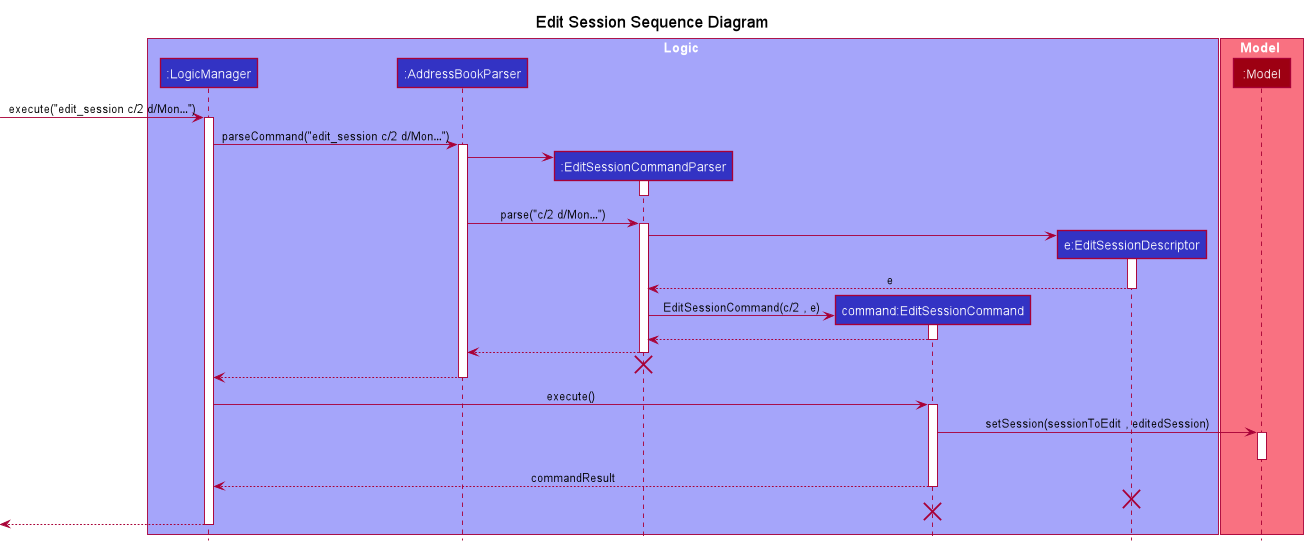

The diagram above was rendered by PlantUML. Its source (embedded in the PNG):
@startuml
!include Style.puml
hide footbox
title Edit Session Sequence Diagram
skinparam sequenceMessageAlign center

box Logic LOGIC_COLOR_T1
participant ":LogicManager" as LogicManager LOGIC_COLOR
participant ":AddressBookParser" as AddressBookParser LOGIC_COLOR
participant ":EditSessionCommandParser" as EditSessionCommandParser LOGIC_COLOR
participant "command:EditSessionCommand" as command LOGIC_COLOR
participant "e:EditSessionDescriptor" as EditSessionDescriptor LOGIC_COLOR
end box

box Model MODEL_COLOR_T1
participant ":Model" as Model MODEL_COLOR
end box

-> LogicManager : execute("edit_session c/2 d/Mon…")
activate LogicManager

LogicManager -> AddressBookParser : parseCommand("edit_session c/2 d/Mon…")
activate AddressBookParser

create EditSessionCommandParser
AddressBookParser -> EditSessionCommandParser
activate EditSessionCommandParser

EditSessionCommandParser -[hidden]-> AddressBookParser
deactivate EditSessionCommandParser

AddressBookParser -> EditSessionCommandParser : parse("c/2 d/Mon…")
activate EditSessionCommandParser

create EditSessionDescriptor
EditSessionCommandParser -> EditSessionDescriptor
activate EditSessionDescriptor
EditSessionDescriptor --> EditSessionCommandParser : e
deactivate EditSessionDescriptor

create command
EditSessionCommandParser -> command : EditSessionCommand(c/2 , e)

activate command
EditSessionCommandParser <-- command
deactivate command

EditSessionCommandParser --> AddressBookParser :
deactivate EditSessionCommandParser

AddressBookParser -[hidden]-> EditSessionCommandParser
destroy EditSessionCommandParser

AddressBookParser --> LogicManager :
deactivate AddressBookParser

LogicManager -> command : execute()
activate command

command -> Model : setSession(sessionToEdit , editedSession)
activate Model

deactivate Model

command --> LogicManager : commandResult
deactivate command

LogicManager -[hidden]-> EditSessionDescriptor
destroy EditSessionDescriptor

LogicManager -[hidden]-> command
destroy command

<-- LogicManager
deactivate LogicManager

@enduml